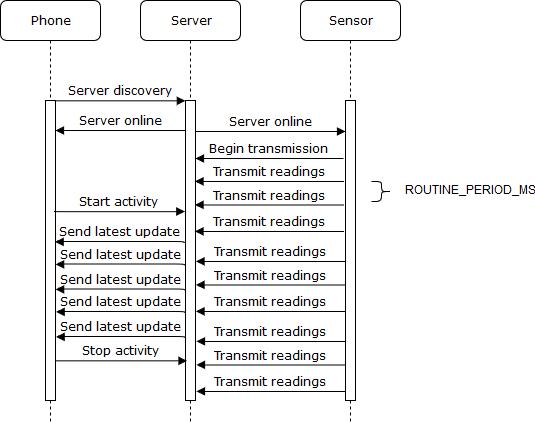

The diagram above was exported from draw.io. Its source (the exported page's mxGraphModel, read from the mxfile embedded in the PNG):
<mxGraphModel dx="637" dy="434" grid="1" gridSize="10" guides="1" tooltips="1" connect="1" arrows="1" fold="1" page="1" pageScale="1" pageWidth="1100" pageHeight="850" background="#ffffff" math="0" shadow="0">
  <root>
    <mxCell id="0" />
    <mxCell id="1" parent="0" />
    <mxCell id="7baba1c4bc27f4b0-2" value="Server" style="shape=umlLifeline;perimeter=lifelinePerimeter;whiteSpace=wrap;html=1;container=1;collapsible=0;recursiveResize=0;outlineConnect=0;rounded=1;shadow=0;comic=0;labelBackgroundColor=none;strokeColor=#000000;strokeWidth=1;fillColor=#FFFFFF;fontFamily=Verdana;fontSize=12;fontColor=#000000;align=center;" parent="1" vertex="1">
      <mxGeometry x="489" y="159" width="100" height="421" as="geometry" />
    </mxCell>
    <mxCell id="7baba1c4bc27f4b0-10" value="" style="html=1;points=[];perimeter=orthogonalPerimeter;rounded=0;shadow=0;comic=0;labelBackgroundColor=none;strokeColor=#000000;strokeWidth=1;fillColor=#FFFFFF;fontFamily=Verdana;fontSize=12;fontColor=#000000;align=center;" parent="7baba1c4bc27f4b0-2" vertex="1">
      <mxGeometry x="45" y="100" width="10" height="300" as="geometry" />
    </mxCell>
    <mxCell id="7baba1c4bc27f4b0-3" value="Sensor" style="shape=umlLifeline;perimeter=lifelinePerimeter;whiteSpace=wrap;html=1;container=1;collapsible=0;recursiveResize=0;outlineConnect=0;rounded=1;shadow=0;comic=0;labelBackgroundColor=none;strokeColor=#000000;strokeWidth=1;fillColor=#FFFFFF;fontFamily=Verdana;fontSize=12;fontColor=#000000;align=center;" parent="1" vertex="1">
      <mxGeometry x="649" y="159" width="100" height="422" as="geometry" />
    </mxCell>
    <mxCell id="7baba1c4bc27f4b0-13" value="" style="html=1;points=[];perimeter=orthogonalPerimeter;rounded=0;shadow=0;comic=0;labelBackgroundColor=none;strokeColor=#000000;strokeWidth=1;fillColor=#FFFFFF;fontFamily=Verdana;fontSize=12;fontColor=#000000;align=center;" parent="7baba1c4bc27f4b0-3" vertex="1">
      <mxGeometry x="45" y="100" width="10" height="300" as="geometry" />
    </mxCell>
    <mxCell id="7baba1c4bc27f4b0-8" value="Phone" style="shape=umlLifeline;perimeter=lifelinePerimeter;whiteSpace=wrap;html=1;container=1;collapsible=0;recursiveResize=0;outlineConnect=0;rounded=1;shadow=0;comic=0;labelBackgroundColor=none;strokeColor=#000000;strokeWidth=1;fillColor=#FFFFFF;fontFamily=Verdana;fontSize=12;fontColor=#000000;align=center;" parent="1" vertex="1">
      <mxGeometry x="349" y="159" width="100" height="422" as="geometry" />
    </mxCell>
    <mxCell id="7baba1c4bc27f4b0-9" value="" style="html=1;points=[];perimeter=orthogonalPerimeter;rounded=0;shadow=0;comic=0;labelBackgroundColor=none;strokeColor=#000000;strokeWidth=1;fillColor=#FFFFFF;fontFamily=Verdana;fontSize=12;fontColor=#000000;align=center;" parent="7baba1c4bc27f4b0-8" vertex="1">
      <mxGeometry x="45" y="100" width="10" height="300" as="geometry" />
    </mxCell>
    <mxCell id="7baba1c4bc27f4b0-23" value="Stop activity" style="html=1;verticalAlign=bottom;endArrow=block;labelBackgroundColor=none;fontFamily=Verdana;fontSize=12;entryX=0.117;entryY=0.869;entryDx=0;entryDy=0;entryPerimeter=0;" parent="1" source="7baba1c4bc27f4b0-9" target="7baba1c4bc27f4b0-10" edge="1">
      <mxGeometry relative="1" as="geometry">
        <mxPoint x="758.5" y="498.5" as="sourcePoint" />
        <mxPoint x="518.5" y="518.5" as="targetPoint" />
      </mxGeometry>
    </mxCell>
    <mxCell id="7baba1c4bc27f4b0-11" value="Server discovery" style="html=1;verticalAlign=bottom;endArrow=block;entryX=0;entryY=0;labelBackgroundColor=none;fontFamily=Verdana;fontSize=12;edgeStyle=elbowEdgeStyle;elbow=vertical;" parent="1" source="7baba1c4bc27f4b0-9" target="7baba1c4bc27f4b0-10" edge="1">
      <mxGeometry relative="1" as="geometry">
        <mxPoint x="468.5" y="268.5" as="sourcePoint" />
      </mxGeometry>
    </mxCell>
    <mxCell id="7baba1c4bc27f4b0-14" value="Server online" style="html=1;verticalAlign=bottom;endArrow=block;labelBackgroundColor=none;fontFamily=Verdana;fontSize=12;edgeStyle=elbowEdgeStyle;elbow=vertical;" parent="1" source="7baba1c4bc27f4b0-10" edge="1">
      <mxGeometry relative="1" as="geometry">
        <mxPoint x="618.5" y="278.5" as="sourcePoint" />
        <mxPoint x="694" y="290" as="targetPoint" />
        <Array as="points">
          <mxPoint x="694" y="290" />
        </Array>
      </mxGeometry>
    </mxCell>
    <mxCell id="FVIzKFl0z2Y46SR9Tuqr-2" value="Server online" style="html=1;verticalAlign=bottom;endArrow=block;labelBackgroundColor=none;fontFamily=Verdana;fontSize=12;edgeStyle=elbowEdgeStyle;elbow=vertical;" edge="1" parent="1" target="7baba1c4bc27f4b0-9">
      <mxGeometry relative="1" as="geometry">
        <mxPoint x="534" y="289" as="sourcePoint" />
        <mxPoint x="430" y="310" as="targetPoint" />
        <Array as="points">
          <mxPoint x="470" y="289" />
          <mxPoint x="490" y="280" />
        </Array>
      </mxGeometry>
    </mxCell>
    <mxCell id="FVIzKFl0z2Y46SR9Tuqr-3" value="Begin transmission" style="html=1;verticalAlign=bottom;endArrow=block;labelBackgroundColor=none;fontFamily=Verdana;fontSize=12;edgeStyle=elbowEdgeStyle;elbow=vertical;" edge="1" parent="1">
      <mxGeometry relative="1" as="geometry">
        <mxPoint x="692" y="317" as="sourcePoint" />
        <mxPoint x="544" y="317" as="targetPoint" />
        <Array as="points">
          <mxPoint x="640" y="317" />
          <mxPoint x="680" y="317" />
        </Array>
      </mxGeometry>
    </mxCell>
    <mxCell id="FVIzKFl0z2Y46SR9Tuqr-4" value="&lt;div&gt;Start activity&lt;/div&gt;" style="html=1;verticalAlign=bottom;endArrow=block;entryX=0;entryY=0;labelBackgroundColor=none;fontFamily=Verdana;fontSize=12;edgeStyle=elbowEdgeStyle;elbow=vertical;" edge="1" parent="1">
      <mxGeometry relative="1" as="geometry">
        <mxPoint x="403" y="370" as="sourcePoint" />
        <mxPoint x="533.3333333333335" y="370" as="targetPoint" />
      </mxGeometry>
    </mxCell>
    <mxCell id="FVIzKFl0z2Y46SR9Tuqr-6" value="Send latest update" style="html=1;verticalAlign=bottom;endArrow=block;labelBackgroundColor=none;fontFamily=Verdana;fontSize=12;edgeStyle=elbowEdgeStyle;elbow=vertical;exitX=-0.021;exitY=0.139;exitDx=0;exitDy=0;exitPerimeter=0;entryX=1.064;entryY=0.07;entryDx=0;entryDy=0;entryPerimeter=0;" edge="1" parent="1">
      <mxGeometry relative="1" as="geometry">
        <mxPoint x="532.7857142857143" y="401.57142857142856" as="sourcePoint" />
        <mxPoint x="403.6428571428571" y="400.42857142857144" as="targetPoint" />
        <Array as="points">
          <mxPoint x="469.5" y="400" />
          <mxPoint x="489.5" y="391" />
        </Array>
      </mxGeometry>
    </mxCell>
    <mxCell id="FVIzKFl0z2Y46SR9Tuqr-7" value="Transmit readings" style="html=1;verticalAlign=bottom;endArrow=block;labelBackgroundColor=none;fontFamily=Verdana;fontSize=12;edgeStyle=elbowEdgeStyle;elbow=vertical;entryX=0.95;entryY=0.254;entryDx=0;entryDy=0;entryPerimeter=0;" edge="1" parent="1">
      <mxGeometry relative="1" as="geometry">
        <mxPoint x="692.5" y="340" as="sourcePoint" />
        <mxPoint x="543.5" y="339.83333333333337" as="targetPoint" />
        <Array as="points">
          <mxPoint x="680.5" y="340" />
        </Array>
      </mxGeometry>
    </mxCell>
    <mxCell id="FVIzKFl0z2Y46SR9Tuqr-8" value="Transmit readings" style="html=1;verticalAlign=bottom;endArrow=block;labelBackgroundColor=none;fontFamily=Verdana;fontSize=12;edgeStyle=elbowEdgeStyle;elbow=vertical;entryX=0.95;entryY=0.254;entryDx=0;entryDy=0;entryPerimeter=0;" edge="1" parent="1">
      <mxGeometry relative="1" as="geometry">
        <mxPoint x="692.5" y="363.5" as="sourcePoint" />
        <mxPoint x="543.5" y="363.33333333333337" as="targetPoint" />
        <Array as="points">
          <mxPoint x="680.5" y="363.5" />
        </Array>
      </mxGeometry>
    </mxCell>
    <mxCell id="FVIzKFl0z2Y46SR9Tuqr-9" value="Transmit readings" style="html=1;verticalAlign=bottom;endArrow=block;labelBackgroundColor=none;fontFamily=Verdana;fontSize=12;edgeStyle=elbowEdgeStyle;elbow=vertical;entryX=0.95;entryY=0.254;entryDx=0;entryDy=0;entryPerimeter=0;" edge="1" parent="1">
      <mxGeometry relative="1" as="geometry">
        <mxPoint x="692.5" y="390" as="sourcePoint" />
        <mxPoint x="543.5" y="389.83333333333337" as="targetPoint" />
        <Array as="points">
          <mxPoint x="680.5" y="390" />
        </Array>
      </mxGeometry>
    </mxCell>
    <mxCell id="FVIzKFl0z2Y46SR9Tuqr-10" value="Transmit readings" style="html=1;verticalAlign=bottom;endArrow=block;labelBackgroundColor=none;fontFamily=Verdana;fontSize=12;edgeStyle=elbowEdgeStyle;elbow=vertical;entryX=0.95;entryY=0.254;entryDx=0;entryDy=0;entryPerimeter=0;" edge="1" parent="1">
      <mxGeometry relative="1" as="geometry">
        <mxPoint x="693.5" y="470" as="sourcePoint" />
        <mxPoint x="544.5" y="469.83333333333337" as="targetPoint" />
        <Array as="points">
          <mxPoint x="681.5" y="470" />
        </Array>
      </mxGeometry>
    </mxCell>
    <mxCell id="FVIzKFl0z2Y46SR9Tuqr-11" value="Transmit readings" style="html=1;verticalAlign=bottom;endArrow=block;labelBackgroundColor=none;fontFamily=Verdana;fontSize=12;edgeStyle=elbowEdgeStyle;elbow=vertical;entryX=0.95;entryY=0.254;entryDx=0;entryDy=0;entryPerimeter=0;" edge="1" parent="1">
      <mxGeometry relative="1" as="geometry">
        <mxPoint x="693.5" y="443.5" as="sourcePoint" />
        <mxPoint x="544.5" y="443.33333333333337" as="targetPoint" />
        <Array as="points">
          <mxPoint x="681.5" y="443.5" />
        </Array>
      </mxGeometry>
    </mxCell>
    <mxCell id="FVIzKFl0z2Y46SR9Tuqr-12" value="Transmit readings" style="html=1;verticalAlign=bottom;endArrow=block;labelBackgroundColor=none;fontFamily=Verdana;fontSize=12;edgeStyle=elbowEdgeStyle;elbow=vertical;entryX=0.95;entryY=0.254;entryDx=0;entryDy=0;entryPerimeter=0;" edge="1" parent="1">
      <mxGeometry relative="1" as="geometry">
        <mxPoint x="693.5" y="420" as="sourcePoint" />
        <mxPoint x="544.5" y="419.83333333333337" as="targetPoint" />
        <Array as="points">
          <mxPoint x="681.5" y="420" />
        </Array>
      </mxGeometry>
    </mxCell>
    <mxCell id="FVIzKFl0z2Y46SR9Tuqr-13" value="Send latest update" style="html=1;verticalAlign=bottom;endArrow=block;labelBackgroundColor=none;fontFamily=Verdana;fontSize=12;edgeStyle=elbowEdgeStyle;elbow=vertical;exitX=-0.021;exitY=0.139;exitDx=0;exitDy=0;exitPerimeter=0;entryX=1.064;entryY=0.07;entryDx=0;entryDy=0;entryPerimeter=0;" edge="1" parent="1">
      <mxGeometry relative="1" as="geometry">
        <mxPoint x="533.2857142857142" y="424.07142857142856" as="sourcePoint" />
        <mxPoint x="404.1428571428571" y="422.92857142857144" as="targetPoint" />
        <Array as="points">
          <mxPoint x="470" y="422.5" />
          <mxPoint x="490" y="413.5" />
        </Array>
      </mxGeometry>
    </mxCell>
    <mxCell id="FVIzKFl0z2Y46SR9Tuqr-14" value="Send latest update" style="html=1;verticalAlign=bottom;endArrow=block;labelBackgroundColor=none;fontFamily=Verdana;fontSize=12;edgeStyle=elbowEdgeStyle;elbow=vertical;exitX=-0.021;exitY=0.139;exitDx=0;exitDy=0;exitPerimeter=0;entryX=1.064;entryY=0.07;entryDx=0;entryDy=0;entryPerimeter=0;" edge="1" parent="1">
      <mxGeometry relative="1" as="geometry">
        <mxPoint x="533.2857142857142" y="449.07142857142867" as="sourcePoint" />
        <mxPoint x="404.1428571428571" y="447.92857142857144" as="targetPoint" />
        <Array as="points">
          <mxPoint x="470" y="447.5" />
          <mxPoint x="490" y="438.5" />
        </Array>
      </mxGeometry>
    </mxCell>
    <mxCell id="FVIzKFl0z2Y46SR9Tuqr-15" value="Transmit readings" style="html=1;verticalAlign=bottom;endArrow=block;labelBackgroundColor=none;fontFamily=Verdana;fontSize=12;edgeStyle=elbowEdgeStyle;elbow=vertical;entryX=0.95;entryY=0.254;entryDx=0;entryDy=0;entryPerimeter=0;" edge="1" parent="1">
      <mxGeometry relative="1" as="geometry">
        <mxPoint x="694" y="550" as="sourcePoint" />
        <mxPoint x="545" y="549.8333333333333" as="targetPoint" />
        <Array as="points">
          <mxPoint x="682" y="550" />
        </Array>
      </mxGeometry>
    </mxCell>
    <mxCell id="FVIzKFl0z2Y46SR9Tuqr-16" value="Transmit readings" style="html=1;verticalAlign=bottom;endArrow=block;labelBackgroundColor=none;fontFamily=Verdana;fontSize=12;edgeStyle=elbowEdgeStyle;elbow=vertical;entryX=0.95;entryY=0.254;entryDx=0;entryDy=0;entryPerimeter=0;" edge="1" parent="1">
      <mxGeometry relative="1" as="geometry">
        <mxPoint x="694" y="523.5" as="sourcePoint" />
        <mxPoint x="545" y="523.3333333333334" as="targetPoint" />
        <Array as="points">
          <mxPoint x="682" y="523.5" />
        </Array>
      </mxGeometry>
    </mxCell>
    <mxCell id="FVIzKFl0z2Y46SR9Tuqr-17" value="Transmit readings" style="html=1;verticalAlign=bottom;endArrow=block;labelBackgroundColor=none;fontFamily=Verdana;fontSize=12;edgeStyle=elbowEdgeStyle;elbow=vertical;entryX=0.95;entryY=0.254;entryDx=0;entryDy=0;entryPerimeter=0;" edge="1" parent="1">
      <mxGeometry relative="1" as="geometry">
        <mxPoint x="694" y="500" as="sourcePoint" />
        <mxPoint x="545" y="499.83333333333326" as="targetPoint" />
        <Array as="points">
          <mxPoint x="682" y="500" />
        </Array>
      </mxGeometry>
    </mxCell>
    <mxCell id="FVIzKFl0z2Y46SR9Tuqr-18" value="Send latest update" style="html=1;verticalAlign=bottom;endArrow=block;labelBackgroundColor=none;fontFamily=Verdana;fontSize=12;edgeStyle=elbowEdgeStyle;elbow=vertical;exitX=-0.021;exitY=0.139;exitDx=0;exitDy=0;exitPerimeter=0;entryX=1.064;entryY=0.07;entryDx=0;entryDy=0;entryPerimeter=0;" edge="1" parent="1">
      <mxGeometry relative="1" as="geometry">
        <mxPoint x="533.7857142857142" y="496.57142857142867" as="sourcePoint" />
        <mxPoint x="404.6428571428571" y="495.42857142857144" as="targetPoint" />
        <Array as="points">
          <mxPoint x="470.5" y="495" />
          <mxPoint x="490.5" y="486" />
        </Array>
      </mxGeometry>
    </mxCell>
    <mxCell id="FVIzKFl0z2Y46SR9Tuqr-19" value="Send latest update" style="html=1;verticalAlign=bottom;endArrow=block;labelBackgroundColor=none;fontFamily=Verdana;fontSize=12;edgeStyle=elbowEdgeStyle;elbow=vertical;exitX=-0.021;exitY=0.139;exitDx=0;exitDy=0;exitPerimeter=0;entryX=1.064;entryY=0.07;entryDx=0;entryDy=0;entryPerimeter=0;" edge="1" parent="1">
      <mxGeometry relative="1" as="geometry">
        <mxPoint x="533.7857142857142" y="471.57142857142867" as="sourcePoint" />
        <mxPoint x="404.6428571428571" y="470.42857142857144" as="targetPoint" />
        <Array as="points">
          <mxPoint x="470.5" y="470" />
          <mxPoint x="490.5" y="461" />
        </Array>
      </mxGeometry>
    </mxCell>
    <mxCell id="FVIzKFl0z2Y46SR9Tuqr-20" value="" style="shape=curlyBracket;whiteSpace=wrap;html=1;rounded=1;rotation=180;" vertex="1" parent="1">
      <mxGeometry x="720" y="340" width="20" height="20" as="geometry" />
    </mxCell>
    <mxCell id="FVIzKFl0z2Y46SR9Tuqr-21" value="ROUTINE_PERIOD_MS" style="text;html=1;strokeColor=none;fillColor=none;align=center;verticalAlign=middle;whiteSpace=wrap;rounded=0;" vertex="1" parent="1">
      <mxGeometry x="756" y="340" width="124" height="20" as="geometry" />
    </mxCell>
  </root>
</mxGraphModel>